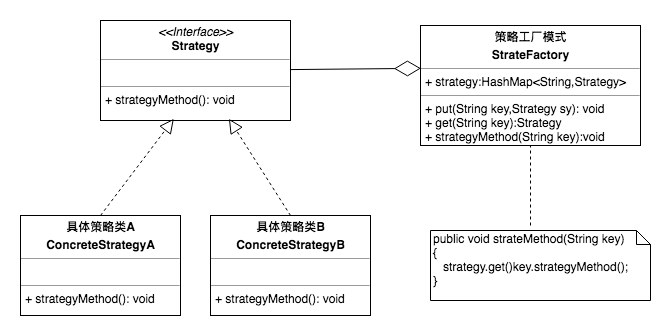

The diagram above was exported from draw.io. Its source (the exported page's mxGraphModel, read from the mxfile embedded in the PNG):
<mxGraphModel dx="1251" dy="569" grid="1" gridSize="10" guides="1" tooltips="1" connect="1" arrows="1" fold="1" page="1" pageScale="1" pageWidth="827" pageHeight="1169" math="0" shadow="0">
  <root>
    <mxCell id="0" />
    <mxCell id="1" parent="0" />
    <mxCell id="FzPAqfcuKJvdWokEgEQR-1" value="&lt;p style=&quot;margin: 0px ; margin-top: 4px ; text-align: center&quot;&gt;&lt;i&gt;&amp;lt;&amp;lt;Interface&amp;gt;&amp;gt;&lt;/i&gt;&lt;br&gt;&lt;b&gt;Strategy&lt;/b&gt;&lt;/p&gt;&lt;hr size=&quot;1&quot;&gt;&lt;p style=&quot;margin: 0px ; margin-left: 4px&quot;&gt;&lt;br&gt;&lt;/p&gt;&lt;hr size=&quot;1&quot;&gt;&lt;p style=&quot;margin: 0px ; margin-left: 4px&quot;&gt;+ strategyMethod(): void&lt;/p&gt;" style="verticalAlign=top;align=left;overflow=fill;fontSize=12;fontFamily=Helvetica;html=1;" vertex="1" parent="1">
      <mxGeometry x="200" y="75" width="190" height="100" as="geometry" />
    </mxCell>
    <mxCell id="FzPAqfcuKJvdWokEgEQR-2" value="&lt;p style=&quot;margin: 0px ; margin-top: 4px ; text-align: center&quot;&gt;&lt;b&gt;具体策略类A&lt;/b&gt;&lt;/p&gt;&lt;p style=&quot;margin: 0px ; margin-top: 4px ; text-align: center&quot;&gt;&lt;b&gt;ConcreteStrategyA&lt;/b&gt;&lt;/p&gt;&lt;hr size=&quot;1&quot;&gt;&lt;p style=&quot;margin: 0px ; margin-left: 4px&quot;&gt;&lt;br&gt;&lt;/p&gt;&lt;hr size=&quot;1&quot;&gt;&lt;p style=&quot;margin: 0px ; margin-left: 4px&quot;&gt;+ strategyMethod(): void&lt;br&gt;&lt;/p&gt;" style="verticalAlign=top;align=left;overflow=fill;fontSize=12;fontFamily=Helvetica;html=1;" vertex="1" parent="1">
      <mxGeometry x="120" y="270" width="160" height="100" as="geometry" />
    </mxCell>
    <mxCell id="FzPAqfcuKJvdWokEgEQR-3" value="&lt;p style=&quot;margin: 0px ; margin-top: 4px ; text-align: center&quot;&gt;&lt;b&gt;具体策略类B&lt;/b&gt;&lt;/p&gt;&lt;p style=&quot;margin: 0px ; margin-top: 4px ; text-align: center&quot;&gt;&lt;b&gt;ConcreteStrategyB&lt;/b&gt;&lt;/p&gt;&lt;hr size=&quot;1&quot;&gt;&lt;p style=&quot;margin: 0px ; margin-left: 4px&quot;&gt;&lt;br&gt;&lt;/p&gt;&lt;hr size=&quot;1&quot;&gt;&lt;p style=&quot;margin: 0px ; margin-left: 4px&quot;&gt;+ strategyMethod(): void&lt;br&gt;&lt;/p&gt;" style="verticalAlign=top;align=left;overflow=fill;fontSize=12;fontFamily=Helvetica;html=1;" vertex="1" parent="1">
      <mxGeometry x="310" y="270" width="160" height="100" as="geometry" />
    </mxCell>
    <mxCell id="FzPAqfcuKJvdWokEgEQR-4" value="&lt;p style=&quot;margin: 0px ; margin-top: 4px ; text-align: center&quot;&gt;&lt;b&gt;策略工厂模式&lt;/b&gt;&lt;/p&gt;&lt;p style=&quot;margin: 0px ; margin-top: 4px ; text-align: center&quot;&gt;&lt;b&gt;StrateFactory&lt;/b&gt;&lt;/p&gt;&lt;hr size=&quot;1&quot;&gt;&lt;p style=&quot;margin: 0px ; margin-left: 4px&quot;&gt;+ strategy:HashMap&amp;lt;String,Strategy&amp;gt;&lt;/p&gt;&lt;hr size=&quot;1&quot;&gt;&lt;p style=&quot;margin: 0px ; margin-left: 4px&quot;&gt;+ put(String key,Strategy sy): void&lt;/p&gt;&lt;p style=&quot;margin: 0px ; margin-left: 4px&quot;&gt;+ get(String key):Strategy&lt;/p&gt;&lt;p style=&quot;margin: 0px ; margin-left: 4px&quot;&gt;+ strategyMethod(String key):void&lt;/p&gt;" style="verticalAlign=top;align=left;overflow=fill;fontSize=12;fontFamily=Helvetica;html=1;" vertex="1" parent="1">
      <mxGeometry x="520" y="80" width="220" height="120" as="geometry" />
    </mxCell>
    <mxCell id="FzPAqfcuKJvdWokEgEQR-5" value="public void strateMethod(String key)&lt;br&gt;{&lt;br&gt;&amp;nbsp; &amp;nbsp;strategy.get()key.strategyMethod();&lt;br&gt;}" style="shape=note;whiteSpace=wrap;html=1;size=14;verticalAlign=top;align=left;spacingTop=-6;" vertex="1" parent="1">
      <mxGeometry x="530" y="285" width="220" height="70" as="geometry" />
    </mxCell>
    <mxCell id="FzPAqfcuKJvdWokEgEQR-6" value="" style="endArrow=none;dashed=1;html=1;entryX=0.5;entryY=1;entryDx=0;entryDy=0;" edge="1" parent="1" target="FzPAqfcuKJvdWokEgEQR-4">
      <mxGeometry width="50" height="50" relative="1" as="geometry">
        <mxPoint x="630" y="280" as="sourcePoint" />
        <mxPoint x="630" y="210" as="targetPoint" />
      </mxGeometry>
    </mxCell>
    <mxCell id="FzPAqfcuKJvdWokEgEQR-7" value="" style="endArrow=diamondThin;endFill=0;endSize=24;html=1;entryX=0.002;entryY=0.357;entryDx=0;entryDy=0;entryPerimeter=0;" edge="1" parent="1" source="FzPAqfcuKJvdWokEgEQR-1" target="FzPAqfcuKJvdWokEgEQR-4">
      <mxGeometry width="160" relative="1" as="geometry">
        <mxPoint x="400" y="120" as="sourcePoint" />
        <mxPoint x="540" y="120" as="targetPoint" />
      </mxGeometry>
    </mxCell>
    <mxCell id="FzPAqfcuKJvdWokEgEQR-8" value="" style="endArrow=block;dashed=1;endFill=0;endSize=12;html=1;exitX=0.5;exitY=0;exitDx=0;exitDy=0;entryX=0.386;entryY=0.983;entryDx=0;entryDy=0;entryPerimeter=0;" edge="1" parent="1" source="FzPAqfcuKJvdWokEgEQR-2" target="FzPAqfcuKJvdWokEgEQR-1">
      <mxGeometry width="160" relative="1" as="geometry">
        <mxPoint x="150" y="220" as="sourcePoint" />
        <mxPoint x="310" y="220" as="targetPoint" />
      </mxGeometry>
    </mxCell>
    <mxCell id="FzPAqfcuKJvdWokEgEQR-9" value="" style="endArrow=block;dashed=1;endFill=0;endSize=12;html=1;exitX=0.5;exitY=0;exitDx=0;exitDy=0;entryX=0.676;entryY=0.983;entryDx=0;entryDy=0;entryPerimeter=0;" edge="1" parent="1" source="FzPAqfcuKJvdWokEgEQR-3" target="FzPAqfcuKJvdWokEgEQR-1">
      <mxGeometry width="160" relative="1" as="geometry">
        <mxPoint x="210" y="280" as="sourcePoint" />
        <mxPoint x="283.3399999999999" y="183.29999999999995" as="targetPoint" />
      </mxGeometry>
    </mxCell>
  </root>
</mxGraphModel>